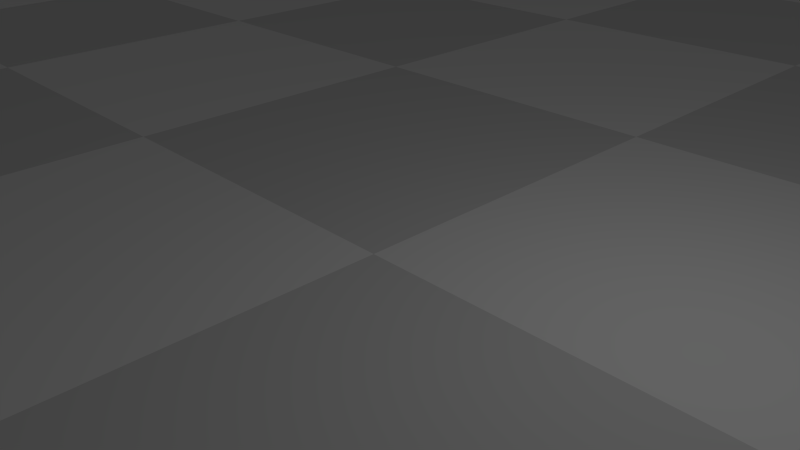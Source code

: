 # Source: chessboard.blend  (saved by Blender 2.76.0; exported with 4.5.12 LTS)
import bpy
from mathutils import Matrix  # noqa: F401  (used for matrix-valued properties, if any)

bpy.ops.wm.read_factory_settings(use_empty=True)
scene = bpy.context.scene
scene.name = 'Scene'

# ---- collections
col_collection_1 = bpy.data.collections.new('Collection 1'); scene.collection.children.link(col_collection_1)

# ---- materials (node trees are filled in below, after node groups)
mat_black = bpy.data.materials.new('Black')
mat_black.alpha_threshold = 0.0
mat_black.use_transparent_shadow = False
mat_black.roughness = 0.5
mat_black.line_color = (0.0, 0.0, 0.0, 1.0)
mat_white = bpy.data.materials.new('White')
mat_white.alpha_threshold = 0.0
mat_white.use_transparent_shadow = False
mat_white.diffuse_color = (1.0, 1.0, 1.0, 1.0)
mat_white.roughness = 0.5

# ---- material node trees

# ---- world
world_world = bpy.data.worlds.new('World'); scene.world = world_world
world_world.color = (0.05088, 0.05088, 0.05088)
world_world.use_sun_shadow = False
world_world.sun_shadow_jitter_overblur = 0.0
world_world.cycles.sampling_method = 'MANUAL'
world_world.cycles.sample_map_resolution = 256

# ---- cameras
cam_camera = bpy.data.cameras.new('Camera')
cam_camera.clip_end = 100.0
cam_camera.lens = 35.0
cam_camera.sensor_width = 32.0
cam_camera.sensor_height = 18.0
cam_camera.ortho_scale = 7.314
cam_camera.dof.focus_distance = 0.0
cam_camera.dof.aperture_fstop = 128.0

# ---- lights
light_lamp = bpy.data.lights.new('Lamp', 'POINT')
light_lamp.transmission_factor = 0.0
light_lamp.cutoff_distance = 30.0
light_lamp.energy = 100.0
light_lamp.shadow_buffer_clip_start = 1.001
light_lamp.shadow_soft_size = 0.1
light_lamp.shadow_maximum_resolution = 0.006
light_lamp.use_absolute_resolution = True
light_lamp.cycles.use_multiple_importance_sampling = False

# ---- meshes
me_cube = bpy.data.meshes.new('Cube')
me_cube.from_pydata([(-24.0, -24.0, 0.0), (-18.0, -24.0, 0.0), (-12.0, -24.0, 0.0), (-24.0, -18.0, 0.0), (-18.0, -18.0, 0.0), (-12.0, -18.0, 0.0), (-24.0, -12.0, 0.0), (-18.0, -12.0, 0.0), (-12.0, -12.0, 0.0), (-12.0, -24.0, 0.0), (-6.0, -24.0, 0.0), (0.0, -24.0, 0.0), (-12.0, -18.0, 0.0), (-6.0, -18.0, 0.0), (0.0, -18.0, 0.0), (-12.0, -12.0, 0.0), (-6.0, -12.0, 0.0), (0.0, -12.0, 0.0), (0.0, -24.0, 0.0), (6.0, -24.0, 0.0), (12.0, -24.0, 0.0), (0.0, -18.0, 0.0), (6.0, -18.0, 0.0), (12.0, -18.0, 0.0), (0.0, -12.0, 0.0), (6.0, -12.0, 0.0), (12.0, -12.0, 0.0), (12.0, -24.0, 0.0), (18.0, -24.0, 0.0), (24.0, -24.0, 0.0), (12.0, -18.0, 0.0), (18.0, -18.0, 0.0), (24.0, -18.0, 0.0), (12.0, -12.0, 0.0), (18.0, -12.0, 0.0), (24.0, -12.0, 0.0), (-24.0, -12.0, 0.0), (-18.0, -12.0, 0.0), (-12.0, -12.0, 0.0), (-24.0, -6.0, 0.0), (-18.0, -6.0, 0.0), (-12.0, -6.0, 0.0), (-24.0, 0.0, 0.0), (-18.0, 0.0, 0.0), (-12.0, 0.0, 0.0), (-12.0, -12.0, 0.0), (-6.0, -12.0, 0.0), (0.0, -12.0, 0.0), (-12.0, -6.0, 0.0), (-6.0, -6.0, 0.0), (0.0, -6.0, 0.0), (-12.0, 0.0, 0.0), (-6.0, 0.0, 0.0), (0.0, 0.0, 0.0), (0.0, -12.0, 0.0), (6.0, -12.0, 0.0), (12.0, -12.0, 0.0), (0.0, -6.0, 0.0), (6.0, -6.0, 0.0), (12.0, -6.0, 0.0), (0.0, 0.0, 0.0), (6.0, 0.0, 0.0), (12.0, 0.0, 0.0), (12.0, -12.0, 0.0), (18.0, -12.0, 0.0), (24.0, -12.0, 0.0), (12.0, -6.0, 0.0), (18.0, -6.0, 0.0), (24.0, -6.0, 0.0), (12.0, 0.0, 0.0), (18.0, 0.0, 0.0), (24.0, 0.0, 0.0), (-24.0, 0.0, 0.0), (-18.0, 0.0, 0.0), (-12.0, 0.0, 0.0), (-24.0, 6.0, 0.0), (-18.0, 6.0, 0.0), (-12.0, 6.0, 0.0), (-24.0, 12.0, 0.0), (-18.0, 12.0, 0.0), (-12.0, 12.0, 0.0), (-12.0, 0.0, 0.0), (-6.0, 0.0, 0.0), (0.0, 0.0, 0.0), (-12.0, 6.0, 0.0), (-6.0, 6.0, 0.0), (0.0, 6.0, 0.0), (-12.0, 12.0, 0.0), (-6.0, 12.0, 0.0), (0.0, 12.0, 0.0), (0.0, 0.0, 0.0), (6.0, 0.0, 0.0), (12.0, 0.0, 0.0), (0.0, 6.0, 0.0), (6.0, 6.0, 0.0), (12.0, 6.0, 0.0), (0.0, 12.0, 0.0), (6.0, 12.0, 0.0), (12.0, 12.0, 0.0), (12.0, 0.0, 0.0), (18.0, 0.0, 0.0), (24.0, 0.0, 0.0), (12.0, 6.0, 0.0), (18.0, 6.0, 0.0), (24.0, 6.0, 0.0), (12.0, 12.0, 0.0), (18.0, 12.0, 0.0), (24.0, 12.0, 0.0), (-24.0, 12.0, 0.0), (-18.0, 12.0, 0.0), (-12.0, 12.0, 0.0), (-24.0, 18.0, 0.0), (-18.0, 18.0, 0.0), (-12.0, 18.0, 0.0), (-24.0, 24.0, 0.0), (-18.0, 24.0, 0.0), (-12.0, 24.0, 0.0), (-12.0, 12.0, 0.0), (-6.0, 12.0, 0.0), (0.0, 12.0, 0.0), (-12.0, 18.0, 0.0), (-6.0, 18.0, 0.0), (0.0, 18.0, 0.0), (-12.0, 24.0, 0.0), (-6.0, 24.0, 0.0), (0.0, 24.0, 0.0), (0.0, 12.0, 0.0), (6.0, 12.0, 0.0), (12.0, 12.0, 0.0), (0.0, 18.0, 0.0), (6.0, 18.0, 0.0), (12.0, 18.0, 0.0), (0.0, 24.0, 0.0), (6.0, 24.0, 0.0), (12.0, 24.0, 0.0), (12.0, 12.0, 0.0), (18.0, 12.0, 0.0), (24.0, 12.0, 0.0), (12.0, 18.0, 0.0), (18.0, 18.0, 0.0), (24.0, 18.0, 0.0), (12.0, 24.0, 0.0), (18.0, 24.0, 0.0), (24.0, 24.0, 0.0)], [], [(0, 1, 4, 3), (1, 2, 5, 4), (3, 4, 7, 6), (4, 5, 8, 7), (9, 10, 13, 12), (10, 11, 14, 13), (12, 13, 16, 15), (13, 14, 17, 16), (18, 19, 22, 21), (19, 20, 23, 22), (21, 22, 25, 24), (22, 23, 26, 25), (27, 28, 31, 30), (28, 29, 32, 31), (30, 31, 34, 33), (31, 32, 35, 34), (36, 37, 40, 39), (37, 38, 41, 40), (39, 40, 43, 42), (40, 41, 44, 43), (45, 46, 49, 48), (46, 47, 50, 49), (48, 49, 52, 51), (49, 50, 53, 52), (54, 55, 58, 57), (55, 56, 59, 58), (57, 58, 61, 60), (58, 59, 62, 61), (63, 64, 67, 66), (64, 65, 68, 67), (66, 67, 70, 69), (67, 68, 71, 70), (72, 73, 76, 75), (73, 74, 77, 76), (75, 76, 79, 78), (76, 77, 80, 79), (81, 82, 85, 84), (82, 83, 86, 85), (84, 85, 88, 87), (85, 86, 89, 88), (90, 91, 94, 93), (91, 92, 95, 94), (93, 94, 97, 96), (94, 95, 98, 97), (99, 100, 103, 102), (100, 101, 104, 103), (102, 103, 106, 105), (103, 104, 107, 106), (108, 109, 112, 111), (109, 110, 113, 112), (111, 112, 115, 114), (112, 113, 116, 115), (117, 118, 121, 120), (118, 119, 122, 121), (120, 121, 124, 123), (121, 122, 125, 124), (126, 127, 130, 129), (127, 128, 131, 130), (129, 130, 133, 132), (130, 131, 134, 133), (135, 136, 139, 138), (136, 137, 140, 139), (138, 139, 142, 141), (139, 140, 143, 142)])
me_cube.polygons.foreach_set('material_index', [1, 0, 0, 1, 1, 0, 0, 1, 1, 0, 0, 1, 1, 0, 0, 1, 1, 0, 0, 1, 1, 0, 0, 1, 1, 0, 0, 1, 1, 0, 0, 1, 1, 0, 0, 1, 1, 0, 0, 1, 1, 0, 0, 1, 1, 0, 0, 1, 1, 0, 0, 1, 1, 0, 0, 1, 1, 0, 0, 1, 1, 0, 0, 1])
me_cube.materials.append(mat_black)
me_cube.materials.append(mat_white)
me_cube.use_remesh_preserve_volume = False
me_cube.use_remesh_preserve_attributes = False
me_cube.use_mirror_vertex_groups = False
me_cube.update()

# ---- objects
ob_chess_board = bpy.data.objects.new('Chess Board', me_cube)
ob_lamp = bpy.data.objects.new('Lamp', light_lamp)
ob_camera = bpy.data.objects.new('Camera', cam_camera)

# ---- transforms, parenting, visibility, modifiers, constraints
ob_chess_board.location = (0.0, 0.0, 0.0)
ob_chess_board.lock_rotations_4d = False
ob_chess_board.empty_display_type = 'ARROWS'
ob_chess_board.lineart.crease_threshold = 0.0
ob_lamp.location = (4.076, 1.005, 5.904)
ob_lamp.rotation_euler = (0.6503, 0.05522, 1.866)
ob_lamp.lock_rotations_4d = False
ob_lamp.empty_display_type = 'ARROWS'
ob_lamp.color = (0.0, 0.0, 0.0, 0.0)
ob_lamp.lineart.crease_threshold = 0.0
ob_camera.location = (7.481, -6.508, 5.344)
ob_camera.rotation_euler = (1.109, 0.01082, 0.8149)
ob_camera.lock_rotations_4d = False
ob_camera.empty_display_type = 'ARROWS'
ob_camera.color = (0.0, 0.0, 0.0, 0.0)
ob_camera.display_type = 'WIRE'
ob_camera.lineart.crease_threshold = 0.0

# ---- collection membership
col_collection_1.objects.link(ob_chess_board)
col_collection_1.objects.link(ob_lamp)
col_collection_1.objects.link(ob_camera)

# ---- scene / render settings (as saved in the file)
scene.camera = ob_camera
scene.frame_start = 1; scene.frame_end = 250; scene.frame_set(1)
scene.render.engine = 'BLENDER_EEVEE_NEXT'
scene.render.resolution_percentage = 50
scene.render.dither_intensity = 0.0
scene.cycles.use_denoising = False
scene.cycles.samples = 10
scene.cycles.sampling_pattern = 'TABULATED_SOBOL'
scene.cycles.light_sampling_threshold = 0.0
scene.cycles.use_adaptive_sampling = False
scene.cycles.use_light_tree = False
scene.cycles.blur_glossy = 0.0
scene.cycles.pixel_filter_type = 'GAUSSIAN'
scene.cycles.sample_clamp_indirect = 0.0
scene.view_settings.view_transform = 'Standard'
bpy.context.view_layer.update()
